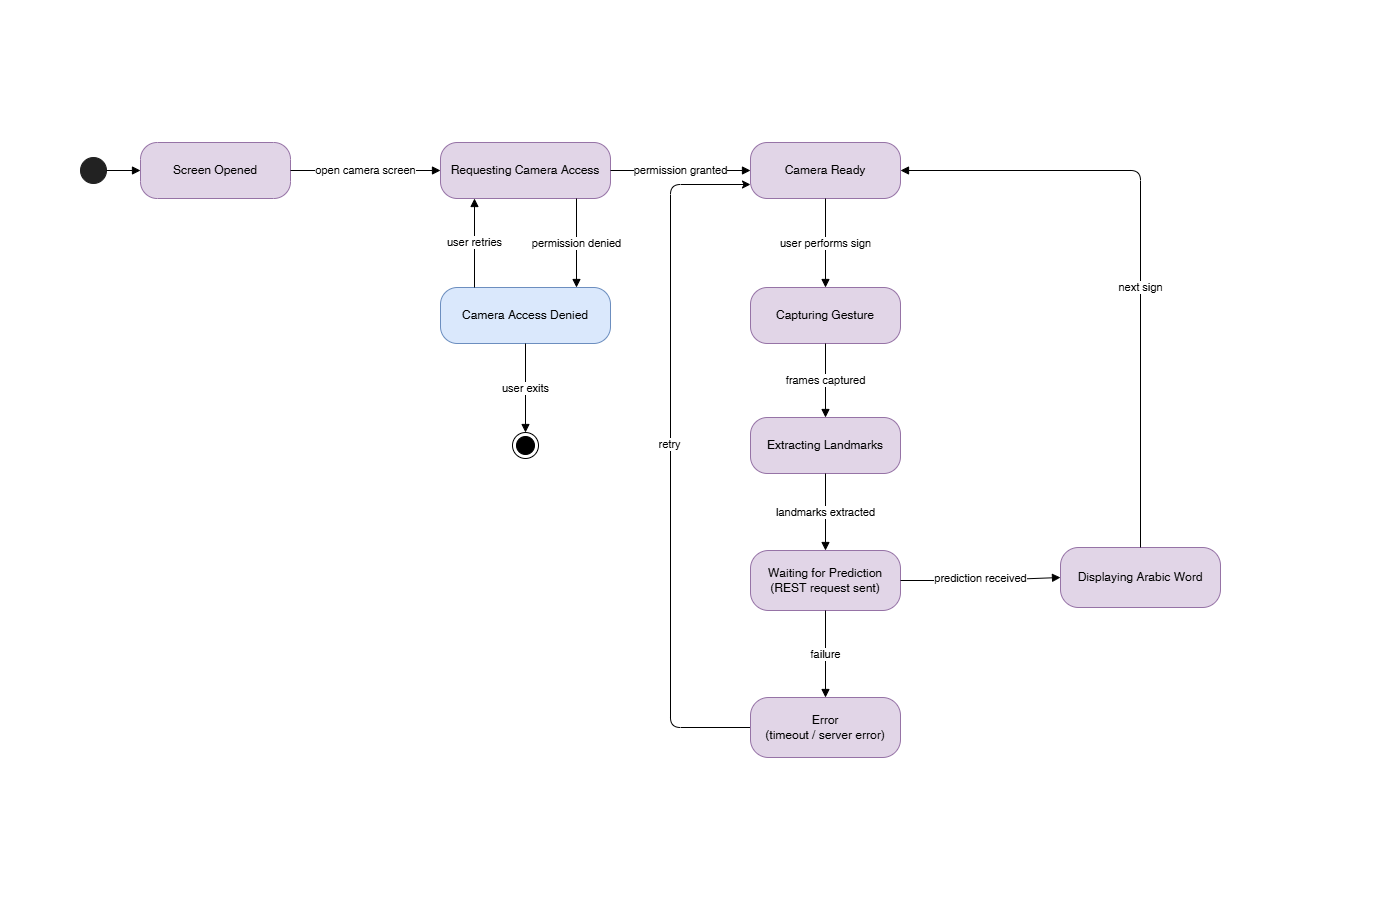

The diagram above was exported from draw.io. Its source (the exported page's mxGraphModel, read from the mxfile embedded in the PNG):
<mxGraphModel dx="3033" dy="1430" grid="1" gridSize="10" guides="1" tooltips="1" connect="1" arrows="1" fold="1" page="1" pageScale="1" pageWidth="200" pageHeight="300" math="0" shadow="0">
  <root>
    <mxCell id="0" />
    <mxCell id="1" parent="0" />
    <mxCell id="c3" parent="1" style="ellipse;fillColor=#222222;strokeColor=#222222;" value="" vertex="1">
      <mxGeometry height="26" width="26" x="80" y="457" as="geometry" />
    </mxCell>
    <mxCell id="c4" parent="1" style="rounded=1;arcSize=30;whiteSpace=wrap;html=1;fontSize=12;fillColor=#e1d5e7;strokeColor=#9673a6;" value="Screen Opened" vertex="1">
      <mxGeometry height="56" width="150" x="140" y="442" as="geometry" />
    </mxCell>
    <mxCell id="c5" parent="1" style="rounded=1;arcSize=30;whiteSpace=wrap;html=1;fontSize=12;fillColor=#e1d5e7;strokeColor=#9673a6;" value="Requesting Camera Access" vertex="1">
      <mxGeometry height="56" width="170" x="440" y="442" as="geometry" />
    </mxCell>
    <mxCell id="c6" parent="1" style="rounded=1;arcSize=30;whiteSpace=wrap;html=1;fontSize=12;fillColor=#e1d5e7;strokeColor=#9673a6;" value="Camera Ready" vertex="1">
      <mxGeometry height="56" width="150" x="750" y="442" as="geometry" />
    </mxCell>
    <mxCell id="c7" parent="1" style="rounded=1;arcSize=30;whiteSpace=wrap;html=1;fontSize=12;fillColor=#dae8fc;strokeColor=#6c8ebf;" value="Camera Access Denied" vertex="1">
      <mxGeometry height="56" width="170" x="440" y="587" as="geometry" />
    </mxCell>
    <mxCell id="c8" parent="1" style="shape=endState;fillColor=#000000;strokeColor=#000000;" value="" vertex="1">
      <mxGeometry height="26" width="26" x="512" y="732" as="geometry" />
    </mxCell>
    <mxCell id="c9" parent="1" style="rounded=1;arcSize=30;whiteSpace=wrap;html=1;fontSize=12;fillColor=#e1d5e7;strokeColor=#9673a6;" value="Capturing Gesture" vertex="1">
      <mxGeometry height="56" width="150" x="750" y="587" as="geometry" />
    </mxCell>
    <mxCell id="c10" parent="1" style="rounded=1;arcSize=30;whiteSpace=wrap;html=1;fontSize=12;fillColor=#e1d5e7;strokeColor=#9673a6;" value="Extracting Landmarks" vertex="1">
      <mxGeometry height="56" width="150" x="750" y="717" as="geometry" />
    </mxCell>
    <mxCell id="c11" parent="1" style="rounded=1;arcSize=30;whiteSpace=wrap;html=1;fontSize=12;fillColor=#e1d5e7;strokeColor=#9673a6;" value="Waiting for Prediction&lt;br&gt;(REST request sent)" vertex="1">
      <mxGeometry height="60" width="150" x="750" y="850" as="geometry" />
    </mxCell>
    <mxCell id="c12" parent="1" style="rounded=1;arcSize=30;whiteSpace=wrap;html=1;fontSize=12;fillColor=#e1d5e7;strokeColor=#9673a6;" value="Displaying Arabic Word" vertex="1">
      <mxGeometry height="60" width="160" x="1060" y="847" as="geometry" />
    </mxCell>
    <mxCell id="i8kuY0khgyxxJoL-rf3Z-13" edge="1" parent="1" source="c13" style="edgeStyle=orthogonalEdgeStyle;rounded=1;orthogonalLoop=1;jettySize=auto;html=1;exitX=0;exitY=0.5;exitDx=0;exitDy=0;entryX=0;entryY=0.75;entryDx=0;entryDy=0;defaultLabelBackgroundColor=page;" target="c6">
      <mxGeometry relative="1" as="geometry">
        <Array as="points">
          <mxPoint x="670" y="1027" />
          <mxPoint x="670" y="484" />
        </Array>
      </mxGeometry>
    </mxCell>
    <mxCell id="i8kuY0khgyxxJoL-rf3Z-14" connectable="0" parent="i8kuY0khgyxxJoL-rf3Z-13" style="edgeLabel;html=1;align=center;verticalAlign=middle;resizable=0;points=[];inheritText=1;defaultLabelBackgroundColor=page;" value="&lt;span style=&quot;background-color: rgb(255, 255, 255);&quot;&gt;retry&lt;/span&gt;" vertex="1">
      <mxGeometry relative="1" x="0.0365" y="2" as="geometry">
        <mxPoint as="offset" />
      </mxGeometry>
    </mxCell>
    <mxCell id="c13" parent="1" style="rounded=1;arcSize=30;whiteSpace=wrap;html=1;fontSize=12;fillColor=#e1d5e7;strokeColor=#9673a6;" value="Error&lt;br&gt;(timeout / server error)" vertex="1">
      <mxGeometry height="60" width="150" x="750" y="997" as="geometry" />
    </mxCell>
    <mxCell id="c14" edge="1" parent="1" source="c3" style="endArrow=block;html=1;rounded=1;edgeStyle=orthogonalEdgeStyle;fontSize=11;labelBackgroundColor=#ffffff;" target="c4" value="">
      <mxGeometry relative="1" as="geometry" />
    </mxCell>
    <mxCell id="c15" edge="1" parent="1" source="c4" style="endArrow=block;html=1;rounded=1;edgeStyle=orthogonalEdgeStyle;fontSize=11;labelBackgroundColor=#ffffff;" target="c5" value="open camera screen">
      <mxGeometry relative="1" as="geometry" />
    </mxCell>
    <mxCell id="c16" edge="1" parent="1" source="c5" style="endArrow=block;html=1;rounded=1;edgeStyle=orthogonalEdgeStyle;fontSize=11;labelBackgroundColor=#ffffff;" target="c6" value="permission granted">
      <mxGeometry relative="1" as="geometry" />
    </mxCell>
    <mxCell id="c17" edge="1" parent="1" source="c5" style="endArrow=block;html=1;rounded=1;edgeStyle=orthogonalEdgeStyle;fontSize=11;labelBackgroundColor=#ffffff;exitX=0.8;exitY=1;entryX=0.8;entryY=0;" target="c7" value="permission denied">
      <mxGeometry relative="1" as="geometry" />
    </mxCell>
    <mxCell id="c18" edge="1" parent="1" source="c7" style="endArrow=block;html=1;rounded=1;edgeStyle=orthogonalEdgeStyle;fontSize=11;labelBackgroundColor=#ffffff;exitX=0.2;exitY=0;entryX=0.2;entryY=1;" target="c5" value="user retries">
      <mxGeometry relative="1" as="geometry" />
    </mxCell>
    <mxCell id="c19" edge="1" parent="1" source="c7" style="endArrow=block;html=1;rounded=1;edgeStyle=orthogonalEdgeStyle;fontSize=11;labelBackgroundColor=#ffffff;" target="c8" value="user exits">
      <mxGeometry relative="1" as="geometry" />
    </mxCell>
    <mxCell id="c20" edge="1" parent="1" source="c6" style="endArrow=block;html=1;rounded=1;edgeStyle=orthogonalEdgeStyle;fontSize=11;labelBackgroundColor=#ffffff;" target="c9" value="user performs sign">
      <mxGeometry relative="1" as="geometry" />
    </mxCell>
    <mxCell id="c21" edge="1" parent="1" source="c9" style="endArrow=block;html=1;rounded=1;edgeStyle=orthogonalEdgeStyle;fontSize=11;labelBackgroundColor=#ffffff;" target="c10" value="frames captured">
      <mxGeometry relative="1" as="geometry" />
    </mxCell>
    <mxCell id="c22" edge="1" parent="1" source="c10" style="endArrow=block;html=1;rounded=1;edgeStyle=orthogonalEdgeStyle;fontSize=11;labelBackgroundColor=#ffffff;" target="c11" value="landmarks extracted">
      <mxGeometry relative="1" as="geometry" />
    </mxCell>
    <mxCell id="c23" edge="1" parent="1" source="c11" style="endArrow=block;html=1;rounded=1;edgeStyle=orthogonalEdgeStyle;fontSize=11;labelBackgroundColor=#ffffff;" target="c12" value="prediction received">
      <mxGeometry relative="1" as="geometry" />
    </mxCell>
    <mxCell id="c24" edge="1" parent="1" source="c11" style="endArrow=block;html=1;rounded=1;edgeStyle=orthogonalEdgeStyle;fontSize=11;labelBackgroundColor=#ffffff;" target="c13" value="failure">
      <mxGeometry relative="1" as="geometry" />
    </mxCell>
    <mxCell id="c25" edge="1" parent="1" source="c12" style="endArrow=block;html=1;rounded=1;edgeStyle=orthogonalEdgeStyle;fontSize=11;labelBackgroundColor=#ffffff;exitX=0.5;exitY=0;entryX=1;entryY=0.5;" target="c6" value="next sign">
      <mxGeometry relative="1" x="-0.1572" as="geometry">
        <mxPoint as="offset" />
      </mxGeometry>
    </mxCell>
  </root>
</mxGraphModel>